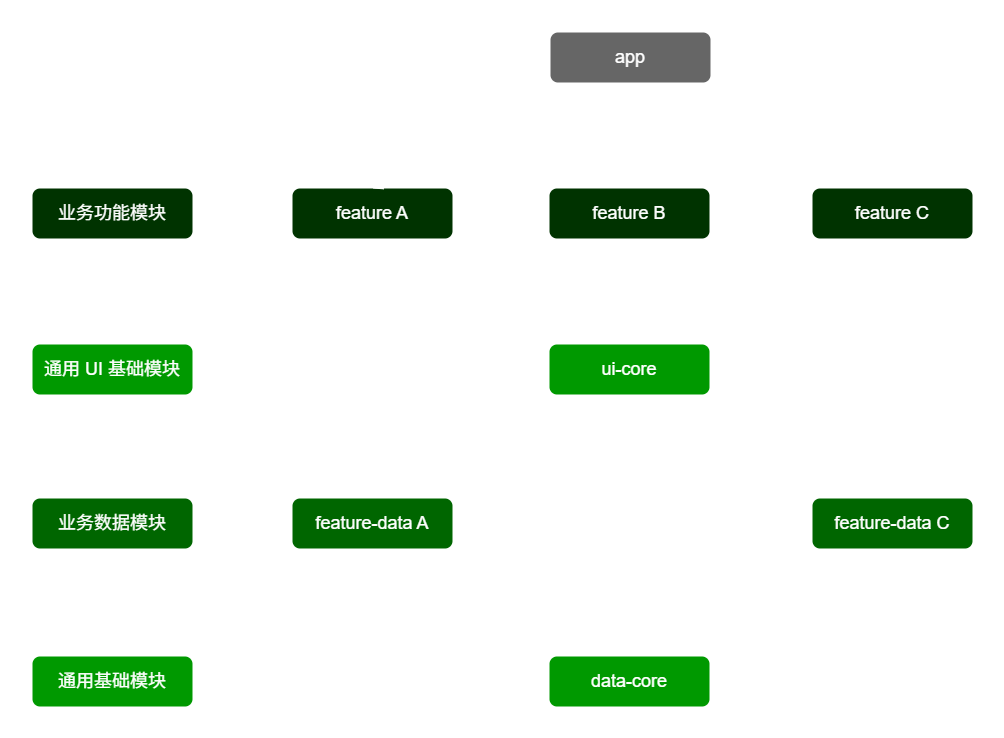

The diagram above was exported from draw.io. Its source (the exported page's mxGraphModel, read from the mxfile embedded in the PNG):
<mxGraphModel dx="2342" dy="1752" grid="0" gridSize="13" guides="1" tooltips="1" connect="1" arrows="1" fold="1" page="0" pageScale="1" pageWidth="827" pageHeight="1169" math="0" shadow="0">
  <root>
    <mxCell id="0" />
    <mxCell id="1" parent="0" />
    <mxCell id="rZT8rCYDJ5vKvuWuPRWD-16" style="edgeStyle=none;curved=1;rounded=0;orthogonalLoop=1;jettySize=auto;html=1;exitX=0.5;exitY=1;exitDx=0;exitDy=0;entryX=0.5;entryY=0;entryDx=0;entryDy=0;fontSize=12;startSize=8;endSize=8;" parent="1" source="rZT8rCYDJ5vKvuWuPRWD-2" target="rZT8rCYDJ5vKvuWuPRWD-14" edge="1">
      <mxGeometry relative="1" as="geometry" />
    </mxCell>
    <mxCell id="rZT8rCYDJ5vKvuWuPRWD-21" style="edgeStyle=none;curved=1;rounded=0;orthogonalLoop=1;jettySize=auto;html=1;exitX=0.5;exitY=1;exitDx=0;exitDy=0;entryX=0.5;entryY=0;entryDx=0;entryDy=0;fontSize=12;startSize=8;endSize=8;" parent="1" source="rZT8rCYDJ5vKvuWuPRWD-2" target="rZT8rCYDJ5vKvuWuPRWD-12" edge="1">
      <mxGeometry relative="1" as="geometry" />
    </mxCell>
    <mxCell id="rZT8rCYDJ5vKvuWuPRWD-2" value="feature A" style="rounded=1;whiteSpace=wrap;html=1;fillColor=#003300;fontColor=#ffffff;strokeColor=none;fontSize=18;" parent="1" vertex="1">
      <mxGeometry x="-260" y="-312" width="160" height="50" as="geometry" />
    </mxCell>
    <mxCell id="rZT8rCYDJ5vKvuWuPRWD-3" style="edgeStyle=none;curved=1;rounded=0;orthogonalLoop=1;jettySize=auto;html=1;exitX=0.5;exitY=1;exitDx=0;exitDy=0;entryX=0.5;entryY=0;entryDx=0;entryDy=0;fontSize=12;startSize=8;endSize=8;" parent="1" source="rZT8rCYDJ5vKvuWuPRWD-6" target="rZT8rCYDJ5vKvuWuPRWD-2" edge="1">
      <mxGeometry relative="1" as="geometry" />
    </mxCell>
    <mxCell id="rZT8rCYDJ5vKvuWuPRWD-4" style="edgeStyle=none;curved=1;rounded=0;orthogonalLoop=1;jettySize=auto;html=1;exitX=0.5;exitY=1;exitDx=0;exitDy=0;entryX=0.5;entryY=0;entryDx=0;entryDy=0;fontSize=12;startSize=8;endSize=8;" parent="1" source="rZT8rCYDJ5vKvuWuPRWD-6" target="rZT8rCYDJ5vKvuWuPRWD-11" edge="1">
      <mxGeometry relative="1" as="geometry" />
    </mxCell>
    <mxCell id="rZT8rCYDJ5vKvuWuPRWD-5" style="edgeStyle=none;curved=1;rounded=0;orthogonalLoop=1;jettySize=auto;html=1;exitX=0.5;exitY=1;exitDx=0;exitDy=0;entryX=0.5;entryY=0;entryDx=0;entryDy=0;fontSize=12;startSize=8;endSize=8;" parent="1" source="rZT8rCYDJ5vKvuWuPRWD-6" target="rZT8rCYDJ5vKvuWuPRWD-9" edge="1">
      <mxGeometry relative="1" as="geometry" />
    </mxCell>
    <mxCell id="rZT8rCYDJ5vKvuWuPRWD-6" value="app" style="rounded=1;whiteSpace=wrap;html=1;fillColor=#666666;fontColor=#ffffff;strokeColor=none;fontSize=18;" parent="1" vertex="1">
      <mxGeometry x="-2" y="-468" width="160" height="50" as="geometry" />
    </mxCell>
    <mxCell id="rZT8rCYDJ5vKvuWuPRWD-17" style="edgeStyle=none;curved=1;rounded=0;orthogonalLoop=1;jettySize=auto;html=1;exitX=0.5;exitY=1;exitDx=0;exitDy=0;fontSize=12;startSize=8;endSize=8;" parent="1" source="rZT8rCYDJ5vKvuWuPRWD-9" target="rZT8rCYDJ5vKvuWuPRWD-14" edge="1">
      <mxGeometry relative="1" as="geometry" />
    </mxCell>
    <mxCell id="rZT8rCYDJ5vKvuWuPRWD-23" style="edgeStyle=none;curved=1;rounded=0;orthogonalLoop=1;jettySize=auto;html=1;exitX=0;exitY=0.5;exitDx=0;exitDy=0;entryX=0.5;entryY=0;entryDx=0;entryDy=0;fontSize=12;startSize=8;endSize=8;" parent="1" source="rZT8rCYDJ5vKvuWuPRWD-9" target="rZT8rCYDJ5vKvuWuPRWD-12" edge="1">
      <mxGeometry relative="1" as="geometry" />
    </mxCell>
    <mxCell id="rZT8rCYDJ5vKvuWuPRWD-24" style="edgeStyle=none;curved=1;rounded=0;orthogonalLoop=1;jettySize=auto;html=1;exitX=1;exitY=0.5;exitDx=0;exitDy=0;entryX=0.5;entryY=0;entryDx=0;entryDy=0;fontSize=12;startSize=8;endSize=8;" parent="1" source="rZT8rCYDJ5vKvuWuPRWD-9" target="rZT8rCYDJ5vKvuWuPRWD-13" edge="1">
      <mxGeometry relative="1" as="geometry" />
    </mxCell>
    <mxCell id="rZT8rCYDJ5vKvuWuPRWD-9" value="feature B" style="rounded=1;whiteSpace=wrap;html=1;fillColor=#003300;fontColor=#ffffff;strokeColor=none;fontSize=18;" parent="1" vertex="1">
      <mxGeometry x="-3" y="-312" width="160" height="50" as="geometry" />
    </mxCell>
    <mxCell id="rZT8rCYDJ5vKvuWuPRWD-18" style="edgeStyle=none;curved=1;rounded=0;orthogonalLoop=1;jettySize=auto;html=1;exitX=0.5;exitY=1;exitDx=0;exitDy=0;entryX=0.5;entryY=0;entryDx=0;entryDy=0;fontSize=12;startSize=8;endSize=8;" parent="1" source="rZT8rCYDJ5vKvuWuPRWD-11" target="rZT8rCYDJ5vKvuWuPRWD-14" edge="1">
      <mxGeometry relative="1" as="geometry" />
    </mxCell>
    <mxCell id="rZT8rCYDJ5vKvuWuPRWD-22" style="edgeStyle=none;curved=1;rounded=0;orthogonalLoop=1;jettySize=auto;html=1;exitX=0.5;exitY=1;exitDx=0;exitDy=0;fontSize=12;startSize=8;endSize=8;" parent="1" source="rZT8rCYDJ5vKvuWuPRWD-11" target="rZT8rCYDJ5vKvuWuPRWD-13" edge="1">
      <mxGeometry relative="1" as="geometry" />
    </mxCell>
    <mxCell id="rZT8rCYDJ5vKvuWuPRWD-11" value="feature C" style="rounded=1;whiteSpace=wrap;html=1;fillColor=#003300;fontColor=#ffffff;strokeColor=none;fontSize=18;" parent="1" vertex="1">
      <mxGeometry x="260" y="-312" width="160" height="50" as="geometry" />
    </mxCell>
    <mxCell id="rZT8rCYDJ5vKvuWuPRWD-19" style="edgeStyle=none;curved=1;rounded=0;orthogonalLoop=1;jettySize=auto;html=1;exitX=0.5;exitY=1;exitDx=0;exitDy=0;entryX=0.5;entryY=0;entryDx=0;entryDy=0;fontSize=12;startSize=8;endSize=8;" parent="1" source="rZT8rCYDJ5vKvuWuPRWD-12" target="rZT8rCYDJ5vKvuWuPRWD-15" edge="1">
      <mxGeometry relative="1" as="geometry" />
    </mxCell>
    <mxCell id="rZT8rCYDJ5vKvuWuPRWD-12" value="feature-data A" style="rounded=1;whiteSpace=wrap;html=1;fillColor=#006600;fontColor=#ffffff;strokeColor=none;fontSize=18;" parent="1" vertex="1">
      <mxGeometry x="-260" y="-2" width="160" height="50" as="geometry" />
    </mxCell>
    <mxCell id="rZT8rCYDJ5vKvuWuPRWD-20" style="edgeStyle=none;curved=1;rounded=0;orthogonalLoop=1;jettySize=auto;html=1;exitX=0.5;exitY=1;exitDx=0;exitDy=0;fontSize=12;startSize=8;endSize=8;" parent="1" source="rZT8rCYDJ5vKvuWuPRWD-13" edge="1">
      <mxGeometry relative="1" as="geometry">
        <mxPoint x="78" y="156" as="targetPoint" />
      </mxGeometry>
    </mxCell>
    <mxCell id="rZT8rCYDJ5vKvuWuPRWD-13" value="feature-data C" style="rounded=1;whiteSpace=wrap;html=1;fillColor=#006600;fontColor=#ffffff;strokeColor=none;fontSize=18;" parent="1" vertex="1">
      <mxGeometry x="260" y="-2" width="160" height="50" as="geometry" />
    </mxCell>
    <mxCell id="rZT8rCYDJ5vKvuWuPRWD-25" style="edgeStyle=none;curved=1;rounded=0;orthogonalLoop=1;jettySize=auto;html=1;exitX=0.5;exitY=1;exitDx=0;exitDy=0;fontSize=12;startSize=8;endSize=8;" parent="1" source="rZT8rCYDJ5vKvuWuPRWD-14" target="rZT8rCYDJ5vKvuWuPRWD-15" edge="1">
      <mxGeometry relative="1" as="geometry" />
    </mxCell>
    <mxCell id="rZT8rCYDJ5vKvuWuPRWD-14" value="ui-core" style="rounded=1;whiteSpace=wrap;html=1;fillColor=#009900;fontColor=#ffffff;strokeColor=none;fontSize=18;" parent="1" vertex="1">
      <mxGeometry x="-3" y="-156" width="160" height="50" as="geometry" />
    </mxCell>
    <mxCell id="rZT8rCYDJ5vKvuWuPRWD-15" value="data&lt;span style=&quot;background-color: initial;&quot;&gt;-core&lt;/span&gt;" style="rounded=1;whiteSpace=wrap;html=1;fillColor=#009900;fontColor=#ffffff;strokeColor=none;fontSize=18;" parent="1" vertex="1">
      <mxGeometry x="-3" y="156" width="160" height="50" as="geometry" />
    </mxCell>
    <mxCell id="HK4Z1_aHVuo_egdfeNY9-1" value="业务功能模块" style="rounded=1;whiteSpace=wrap;html=1;fillColor=#003300;fontColor=#ffffff;strokeColor=none;fontSize=18;" parent="1" vertex="1">
      <mxGeometry x="-520" y="-312" width="160" height="50" as="geometry" />
    </mxCell>
    <mxCell id="HK4Z1_aHVuo_egdfeNY9-2" value="业务数据模块" style="rounded=1;whiteSpace=wrap;html=1;fillColor=#006600;fontColor=#ffffff;strokeColor=none;fontSize=18;" parent="1" vertex="1">
      <mxGeometry x="-520" y="-2" width="160" height="50" as="geometry" />
    </mxCell>
    <mxCell id="HK4Z1_aHVuo_egdfeNY9-4" value="通用 UI 基础模块" style="rounded=1;whiteSpace=wrap;html=1;fillColor=#009900;fontColor=#ffffff;strokeColor=none;fontSize=18;" parent="1" vertex="1">
      <mxGeometry x="-520" y="-156" width="160" height="50" as="geometry" />
    </mxCell>
    <mxCell id="HK4Z1_aHVuo_egdfeNY9-5" value="通用基础模块" style="rounded=1;whiteSpace=wrap;html=1;fillColor=#009900;fontColor=#ffffff;strokeColor=none;fontSize=18;" parent="1" vertex="1">
      <mxGeometry x="-520" y="156" width="160" height="50" as="geometry" />
    </mxCell>
  </root>
</mxGraphModel>